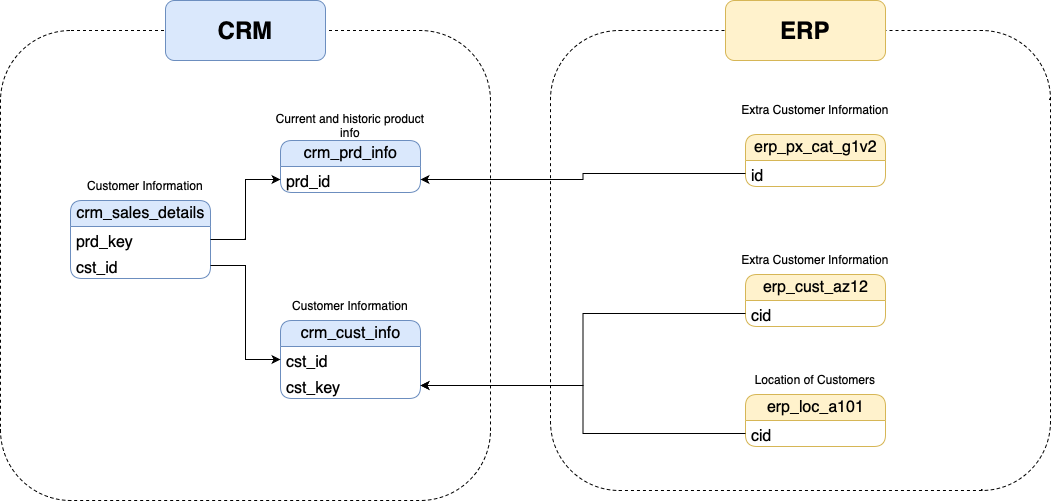

The diagram above was exported from draw.io. Its source (the exported page's mxGraphModel, read from the mxfile embedded in the PNG):
<mxGraphModel dx="1097" dy="813" grid="1" gridSize="10" guides="1" tooltips="1" connect="1" arrows="1" fold="1" page="1" pageScale="1" pageWidth="1920" pageHeight="1200" math="0" shadow="0">
  <root>
    <mxCell id="0" />
    <mxCell id="1" parent="0" />
    <mxCell id="Cc0Hhnb-sMNKaL7Drqd6-2" value="crm_cust_info" style="swimlane;fontStyle=0;childLayout=stackLayout;horizontal=1;startSize=26;fillColor=#dae8fc;horizontalStack=0;resizeParent=1;resizeParentMax=0;resizeLast=0;collapsible=1;marginBottom=0;html=1;strokeColor=#6c8ebf;rounded=1;fontSize=16;" vertex="1" parent="1">
      <mxGeometry x="450" y="650" width="140" height="78" as="geometry" />
    </mxCell>
    <mxCell id="Cc0Hhnb-sMNKaL7Drqd6-3" value="cst_id" style="text;strokeColor=none;fillColor=none;align=left;verticalAlign=top;spacingLeft=4;spacingRight=4;overflow=hidden;rotatable=0;points=[[0,0.5],[1,0.5]];portConstraint=eastwest;whiteSpace=wrap;html=1;rounded=1;fontSize=16;" vertex="1" parent="Cc0Hhnb-sMNKaL7Drqd6-2">
      <mxGeometry y="26" width="140" height="26" as="geometry" />
    </mxCell>
    <mxCell id="Cc0Hhnb-sMNKaL7Drqd6-22" value="cst_key" style="text;strokeColor=none;fillColor=none;align=left;verticalAlign=top;spacingLeft=4;spacingRight=4;overflow=hidden;rotatable=0;points=[[0,0.5],[1,0.5]];portConstraint=eastwest;whiteSpace=wrap;html=1;rounded=1;fontSize=16;" vertex="1" parent="Cc0Hhnb-sMNKaL7Drqd6-2">
      <mxGeometry y="52" width="140" height="26" as="geometry" />
    </mxCell>
    <mxCell id="Cc0Hhnb-sMNKaL7Drqd6-6" value="Customer Information" style="text;html=1;align=center;verticalAlign=middle;whiteSpace=wrap;rounded=0;" vertex="1" parent="1">
      <mxGeometry x="435" y="620" width="170" height="30" as="geometry" />
    </mxCell>
    <mxCell id="Cc0Hhnb-sMNKaL7Drqd6-7" value="crm_prd_info" style="swimlane;fontStyle=0;childLayout=stackLayout;horizontal=1;startSize=26;fillColor=#dae8fc;horizontalStack=0;resizeParent=1;resizeParentMax=0;resizeLast=0;collapsible=1;marginBottom=0;html=1;strokeColor=#6c8ebf;rounded=1;fontSize=16;" vertex="1" parent="1">
      <mxGeometry x="450" y="470" width="140" height="52" as="geometry" />
    </mxCell>
    <mxCell id="Cc0Hhnb-sMNKaL7Drqd6-8" value="prd_id" style="text;strokeColor=none;fillColor=none;align=left;verticalAlign=top;spacingLeft=4;spacingRight=4;overflow=hidden;rotatable=0;points=[[0,0.5],[1,0.5]];portConstraint=eastwest;whiteSpace=wrap;html=1;rounded=1;fontSize=16;" vertex="1" parent="Cc0Hhnb-sMNKaL7Drqd6-7">
      <mxGeometry y="26" width="140" height="26" as="geometry" />
    </mxCell>
    <mxCell id="Cc0Hhnb-sMNKaL7Drqd6-9" value="Current and historic product info" style="text;html=1;align=center;verticalAlign=middle;whiteSpace=wrap;rounded=0;" vertex="1" parent="1">
      <mxGeometry x="435" y="440" width="170" height="30" as="geometry" />
    </mxCell>
    <mxCell id="Cc0Hhnb-sMNKaL7Drqd6-11" value="crm_sales_details" style="swimlane;fontStyle=0;childLayout=stackLayout;horizontal=1;startSize=26;fillColor=#dae8fc;horizontalStack=0;resizeParent=1;resizeParentMax=0;resizeLast=0;collapsible=1;marginBottom=0;html=1;strokeColor=#6c8ebf;rounded=1;fontSize=16;" vertex="1" parent="1">
      <mxGeometry x="240" y="530" width="140" height="78" as="geometry" />
    </mxCell>
    <mxCell id="Cc0Hhnb-sMNKaL7Drqd6-12" value="prd_key" style="text;strokeColor=none;fillColor=none;align=left;verticalAlign=top;spacingLeft=4;spacingRight=4;overflow=hidden;rotatable=0;points=[[0,0.5],[1,0.5]];portConstraint=eastwest;whiteSpace=wrap;html=1;rounded=1;fontSize=16;" vertex="1" parent="Cc0Hhnb-sMNKaL7Drqd6-11">
      <mxGeometry y="26" width="140" height="26" as="geometry" />
    </mxCell>
    <mxCell id="Cc0Hhnb-sMNKaL7Drqd6-16" value="cst_id" style="text;strokeColor=none;fillColor=none;align=left;verticalAlign=top;spacingLeft=4;spacingRight=4;overflow=hidden;rotatable=0;points=[[0,0.5],[1,0.5]];portConstraint=eastwest;whiteSpace=wrap;html=1;rounded=1;fontSize=16;" vertex="1" parent="Cc0Hhnb-sMNKaL7Drqd6-11">
      <mxGeometry y="52" width="140" height="26" as="geometry" />
    </mxCell>
    <mxCell id="Cc0Hhnb-sMNKaL7Drqd6-13" value="Customer Information" style="text;html=1;align=center;verticalAlign=middle;whiteSpace=wrap;rounded=0;" vertex="1" parent="1">
      <mxGeometry x="230" y="500" width="170" height="30" as="geometry" />
    </mxCell>
    <mxCell id="Cc0Hhnb-sMNKaL7Drqd6-17" style="edgeStyle=orthogonalEdgeStyle;rounded=0;orthogonalLoop=1;jettySize=auto;html=1;entryX=0;entryY=0.5;entryDx=0;entryDy=0;" edge="1" parent="1" source="Cc0Hhnb-sMNKaL7Drqd6-12" target="Cc0Hhnb-sMNKaL7Drqd6-8">
      <mxGeometry relative="1" as="geometry" />
    </mxCell>
    <mxCell id="Cc0Hhnb-sMNKaL7Drqd6-18" style="edgeStyle=orthogonalEdgeStyle;rounded=0;orthogonalLoop=1;jettySize=auto;html=1;entryX=0;entryY=0.5;entryDx=0;entryDy=0;" edge="1" parent="1" source="Cc0Hhnb-sMNKaL7Drqd6-16" target="Cc0Hhnb-sMNKaL7Drqd6-3">
      <mxGeometry relative="1" as="geometry" />
    </mxCell>
    <mxCell id="Cc0Hhnb-sMNKaL7Drqd6-19" value="erp_cust_az12" style="swimlane;fontStyle=0;childLayout=stackLayout;horizontal=1;startSize=26;fillColor=#fff2cc;horizontalStack=0;resizeParent=1;resizeParentMax=0;resizeLast=0;collapsible=1;marginBottom=0;html=1;strokeColor=#d6b656;rounded=1;fontSize=16;" vertex="1" parent="1">
      <mxGeometry x="915" y="604" width="140" height="52" as="geometry" />
    </mxCell>
    <mxCell id="Cc0Hhnb-sMNKaL7Drqd6-20" value="cid" style="text;strokeColor=none;fillColor=none;align=left;verticalAlign=top;spacingLeft=4;spacingRight=4;overflow=hidden;rotatable=0;points=[[0,0.5],[1,0.5]];portConstraint=eastwest;whiteSpace=wrap;html=1;rounded=1;fontSize=16;" vertex="1" parent="Cc0Hhnb-sMNKaL7Drqd6-19">
      <mxGeometry y="26" width="140" height="26" as="geometry" />
    </mxCell>
    <mxCell id="Cc0Hhnb-sMNKaL7Drqd6-21" value="Extra Customer Information" style="text;html=1;align=center;verticalAlign=middle;whiteSpace=wrap;rounded=0;" vertex="1" parent="1">
      <mxGeometry x="900" y="574" width="170" height="30" as="geometry" />
    </mxCell>
    <mxCell id="Cc0Hhnb-sMNKaL7Drqd6-23" style="edgeStyle=orthogonalEdgeStyle;rounded=0;orthogonalLoop=1;jettySize=auto;html=1;" edge="1" parent="1" source="Cc0Hhnb-sMNKaL7Drqd6-20" target="Cc0Hhnb-sMNKaL7Drqd6-22">
      <mxGeometry relative="1" as="geometry" />
    </mxCell>
    <mxCell id="Cc0Hhnb-sMNKaL7Drqd6-24" value="erp_loc_a101" style="swimlane;fontStyle=0;childLayout=stackLayout;horizontal=1;startSize=26;fillColor=#fff2cc;horizontalStack=0;resizeParent=1;resizeParentMax=0;resizeLast=0;collapsible=1;marginBottom=0;html=1;strokeColor=#d6b656;rounded=1;fontSize=16;" vertex="1" parent="1">
      <mxGeometry x="915" y="724" width="140" height="52" as="geometry" />
    </mxCell>
    <mxCell id="Cc0Hhnb-sMNKaL7Drqd6-25" value="cid" style="text;strokeColor=none;fillColor=none;align=left;verticalAlign=top;spacingLeft=4;spacingRight=4;overflow=hidden;rotatable=0;points=[[0,0.5],[1,0.5]];portConstraint=eastwest;whiteSpace=wrap;html=1;rounded=1;fontSize=16;" vertex="1" parent="Cc0Hhnb-sMNKaL7Drqd6-24">
      <mxGeometry y="26" width="140" height="26" as="geometry" />
    </mxCell>
    <mxCell id="Cc0Hhnb-sMNKaL7Drqd6-26" value="Location of Customers" style="text;html=1;align=center;verticalAlign=middle;whiteSpace=wrap;rounded=0;" vertex="1" parent="1">
      <mxGeometry x="900" y="694" width="170" height="30" as="geometry" />
    </mxCell>
    <mxCell id="Cc0Hhnb-sMNKaL7Drqd6-27" style="edgeStyle=orthogonalEdgeStyle;rounded=0;orthogonalLoop=1;jettySize=auto;html=1;entryX=1;entryY=0.5;entryDx=0;entryDy=0;" edge="1" parent="1" source="Cc0Hhnb-sMNKaL7Drqd6-25" target="Cc0Hhnb-sMNKaL7Drqd6-22">
      <mxGeometry relative="1" as="geometry" />
    </mxCell>
    <mxCell id="Cc0Hhnb-sMNKaL7Drqd6-28" value="erp_px_cat_g1v2" style="swimlane;fontStyle=0;childLayout=stackLayout;horizontal=1;startSize=26;fillColor=#fff2cc;horizontalStack=0;resizeParent=1;resizeParentMax=0;resizeLast=0;collapsible=1;marginBottom=0;html=1;strokeColor=#d6b656;rounded=1;fontSize=16;" vertex="1" parent="1">
      <mxGeometry x="915" y="464" width="140" height="52" as="geometry" />
    </mxCell>
    <mxCell id="Cc0Hhnb-sMNKaL7Drqd6-29" value="id" style="text;strokeColor=none;fillColor=none;align=left;verticalAlign=top;spacingLeft=4;spacingRight=4;overflow=hidden;rotatable=0;points=[[0,0.5],[1,0.5]];portConstraint=eastwest;whiteSpace=wrap;html=1;rounded=1;fontSize=16;" vertex="1" parent="Cc0Hhnb-sMNKaL7Drqd6-28">
      <mxGeometry y="26" width="140" height="26" as="geometry" />
    </mxCell>
    <mxCell id="Cc0Hhnb-sMNKaL7Drqd6-30" value="Extra Customer Information" style="text;html=1;align=center;verticalAlign=middle;whiteSpace=wrap;rounded=0;" vertex="1" parent="1">
      <mxGeometry x="900" y="424" width="170" height="30" as="geometry" />
    </mxCell>
    <mxCell id="Cc0Hhnb-sMNKaL7Drqd6-31" style="edgeStyle=orthogonalEdgeStyle;rounded=0;orthogonalLoop=1;jettySize=auto;html=1;entryX=1;entryY=0.5;entryDx=0;entryDy=0;" edge="1" parent="1" source="Cc0Hhnb-sMNKaL7Drqd6-29" target="Cc0Hhnb-sMNKaL7Drqd6-8">
      <mxGeometry relative="1" as="geometry" />
    </mxCell>
    <mxCell id="Cc0Hhnb-sMNKaL7Drqd6-32" value="" style="rounded=1;whiteSpace=wrap;html=1;fillColor=none;dashed=1;" vertex="1" parent="1">
      <mxGeometry x="170" y="360" width="490" height="470" as="geometry" />
    </mxCell>
    <mxCell id="Cc0Hhnb-sMNKaL7Drqd6-34" value="&lt;font style=&quot;font-size: 24px;&quot;&gt;CRM&lt;/font&gt;" style="rounded=1;whiteSpace=wrap;html=1;fillColor=#dae8fc;strokeColor=#6c8ebf;fontStyle=1" vertex="1" parent="1">
      <mxGeometry x="335" y="330" width="160" height="60" as="geometry" />
    </mxCell>
    <mxCell id="Cc0Hhnb-sMNKaL7Drqd6-35" value="" style="rounded=1;whiteSpace=wrap;html=1;fillColor=none;dashed=1;" vertex="1" parent="1">
      <mxGeometry x="720" y="360" width="500" height="460" as="geometry" />
    </mxCell>
    <mxCell id="Cc0Hhnb-sMNKaL7Drqd6-36" value="&lt;font style=&quot;font-size: 24px;&quot;&gt;ERP&lt;/font&gt;" style="rounded=1;whiteSpace=wrap;html=1;fillColor=#fff2cc;strokeColor=#d6b656;fontStyle=1" vertex="1" parent="1">
      <mxGeometry x="895" y="330" width="160" height="60" as="geometry" />
    </mxCell>
  </root>
</mxGraphModel>